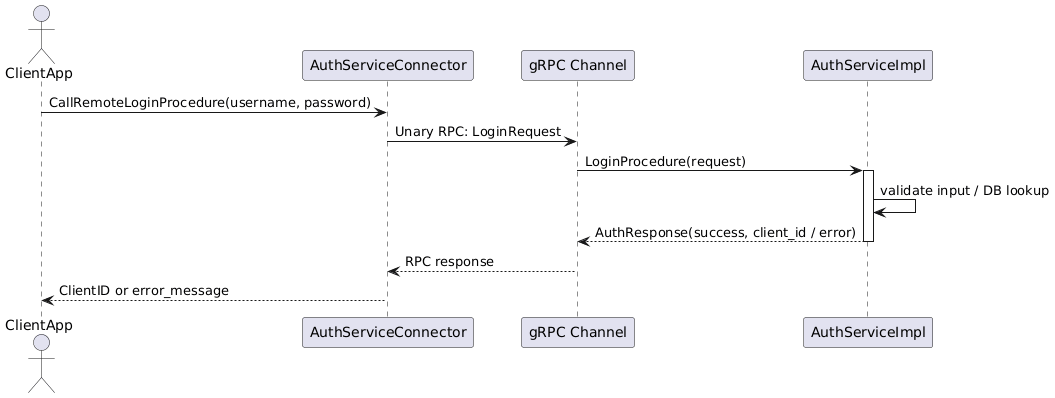

The diagram above was rendered by PlantUML. Its source (embedded in the PNG):
@startuml
actor ClientApp
participant "AuthServiceConnector" as ASC
participant "gRPC Channel" as GRPC
participant "AuthServiceImpl" as AUTH

ClientApp -> ASC : CallRemoteLoginProcedure(username, password)
ASC -> GRPC : Unary RPC: LoginRequest
GRPC -> AUTH : LoginProcedure(request)
activate AUTH
AUTH -> AUTH : validate input / DB lookup
AUTH --> GRPC : AuthResponse(success, client_id / error)
deactivate AUTH
GRPC --> ASC : RPC response
ASC --> ClientApp : ClientID or error_message
@enduml